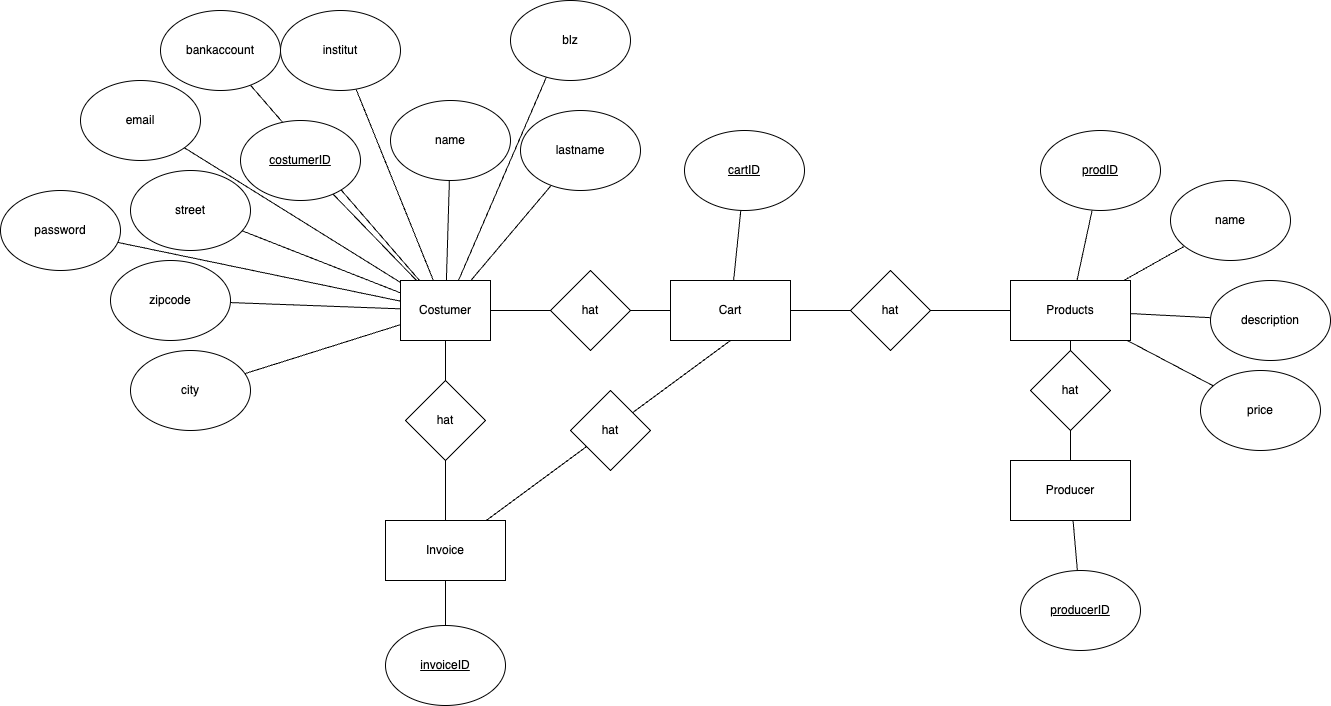

The diagram above was exported from draw.io. Its source (the exported page's mxGraphModel, read from the mxfile embedded in the PNG):
<mxGraphModel dx="2232" dy="2168" grid="1" gridSize="10" guides="1" tooltips="1" connect="1" arrows="1" fold="1" page="1" pageScale="1" pageWidth="827" pageHeight="1169" math="0" shadow="0">
  <root>
    <mxCell id="0" />
    <mxCell id="1" parent="0" />
    <mxCell id="LjwNfvd0iTFYYI4z81td-7" style="edgeStyle=orthogonalEdgeStyle;rounded=0;orthogonalLoop=1;jettySize=auto;html=1;entryX=0;entryY=0.5;entryDx=0;entryDy=0;endArrow=none;endFill=0;" edge="1" parent="1" source="LjwNfvd0iTFYYI4z81td-4" target="LjwNfvd0iTFYYI4z81td-5">
      <mxGeometry relative="1" as="geometry" />
    </mxCell>
    <mxCell id="LjwNfvd0iTFYYI4z81td-10" style="rounded=0;orthogonalLoop=1;jettySize=auto;html=1;endArrow=none;endFill=0;" edge="1" parent="1" source="LjwNfvd0iTFYYI4z81td-4" target="LjwNfvd0iTFYYI4z81td-9">
      <mxGeometry relative="1" as="geometry" />
    </mxCell>
    <mxCell id="LjwNfvd0iTFYYI4z81td-19" style="edgeStyle=none;rounded=0;orthogonalLoop=1;jettySize=auto;html=1;endArrow=none;endFill=0;" edge="1" parent="1" source="LjwNfvd0iTFYYI4z81td-4" target="LjwNfvd0iTFYYI4z81td-11">
      <mxGeometry relative="1" as="geometry" />
    </mxCell>
    <mxCell id="LjwNfvd0iTFYYI4z81td-20" style="edgeStyle=none;rounded=0;orthogonalLoop=1;jettySize=auto;html=1;endArrow=none;endFill=0;" edge="1" parent="1" source="LjwNfvd0iTFYYI4z81td-4" target="LjwNfvd0iTFYYI4z81td-12">
      <mxGeometry relative="1" as="geometry" />
    </mxCell>
    <mxCell id="LjwNfvd0iTFYYI4z81td-21" style="edgeStyle=none;rounded=0;orthogonalLoop=1;jettySize=auto;html=1;endArrow=none;endFill=0;" edge="1" parent="1" source="LjwNfvd0iTFYYI4z81td-4" target="LjwNfvd0iTFYYI4z81td-13">
      <mxGeometry relative="1" as="geometry" />
    </mxCell>
    <mxCell id="LjwNfvd0iTFYYI4z81td-22" style="edgeStyle=none;rounded=0;orthogonalLoop=1;jettySize=auto;html=1;endArrow=none;endFill=0;" edge="1" parent="1" source="LjwNfvd0iTFYYI4z81td-4" target="LjwNfvd0iTFYYI4z81td-14">
      <mxGeometry relative="1" as="geometry" />
    </mxCell>
    <mxCell id="LjwNfvd0iTFYYI4z81td-23" style="edgeStyle=none;rounded=0;orthogonalLoop=1;jettySize=auto;html=1;endArrow=none;endFill=0;" edge="1" parent="1" source="LjwNfvd0iTFYYI4z81td-4" target="LjwNfvd0iTFYYI4z81td-15">
      <mxGeometry relative="1" as="geometry" />
    </mxCell>
    <mxCell id="LjwNfvd0iTFYYI4z81td-24" style="edgeStyle=none;rounded=0;orthogonalLoop=1;jettySize=auto;html=1;endArrow=none;endFill=0;" edge="1" parent="1" source="LjwNfvd0iTFYYI4z81td-4" target="LjwNfvd0iTFYYI4z81td-16">
      <mxGeometry relative="1" as="geometry" />
    </mxCell>
    <mxCell id="LjwNfvd0iTFYYI4z81td-25" style="edgeStyle=none;rounded=0;orthogonalLoop=1;jettySize=auto;html=1;entryX=0.57;entryY=0.018;entryDx=0;entryDy=0;entryPerimeter=0;endArrow=none;endFill=0;" edge="1" parent="1" source="LjwNfvd0iTFYYI4z81td-4" target="LjwNfvd0iTFYYI4z81td-17">
      <mxGeometry relative="1" as="geometry" />
    </mxCell>
    <mxCell id="LjwNfvd0iTFYYI4z81td-26" style="edgeStyle=none;rounded=0;orthogonalLoop=1;jettySize=auto;html=1;endArrow=none;endFill=0;" edge="1" parent="1" source="LjwNfvd0iTFYYI4z81td-4" target="LjwNfvd0iTFYYI4z81td-18">
      <mxGeometry relative="1" as="geometry" />
    </mxCell>
    <mxCell id="LjwNfvd0iTFYYI4z81td-30" style="edgeStyle=none;rounded=0;orthogonalLoop=1;jettySize=auto;html=1;endArrow=none;endFill=0;" edge="1" parent="1" source="LjwNfvd0iTFYYI4z81td-4" target="LjwNfvd0iTFYYI4z81td-28">
      <mxGeometry relative="1" as="geometry" />
    </mxCell>
    <mxCell id="LjwNfvd0iTFYYI4z81td-31" style="edgeStyle=none;rounded=0;orthogonalLoop=1;jettySize=auto;html=1;endArrow=none;endFill=0;" edge="1" parent="1" source="LjwNfvd0iTFYYI4z81td-4" target="LjwNfvd0iTFYYI4z81td-29">
      <mxGeometry relative="1" as="geometry" />
    </mxCell>
    <mxCell id="LjwNfvd0iTFYYI4z81td-51" value="" style="edgeStyle=none;rounded=0;orthogonalLoop=1;jettySize=auto;html=1;endArrow=none;endFill=0;" edge="1" parent="1" source="LjwNfvd0iTFYYI4z81td-4" target="LjwNfvd0iTFYYI4z81td-50">
      <mxGeometry relative="1" as="geometry" />
    </mxCell>
    <mxCell id="LjwNfvd0iTFYYI4z81td-4" value="Costumer" style="rounded=0;whiteSpace=wrap;html=1;" vertex="1" parent="1">
      <mxGeometry x="70" y="200" width="90" height="60" as="geometry" />
    </mxCell>
    <mxCell id="LjwNfvd0iTFYYI4z81td-33" style="edgeStyle=none;rounded=0;orthogonalLoop=1;jettySize=auto;html=1;endArrow=none;endFill=0;" edge="1" parent="1" source="LjwNfvd0iTFYYI4z81td-5" target="LjwNfvd0iTFYYI4z81td-32">
      <mxGeometry relative="1" as="geometry" />
    </mxCell>
    <mxCell id="LjwNfvd0iTFYYI4z81td-34" style="edgeStyle=none;rounded=0;orthogonalLoop=1;jettySize=auto;html=1;entryX=0;entryY=0.5;entryDx=0;entryDy=0;endArrow=none;endFill=0;" edge="1" parent="1" source="LjwNfvd0iTFYYI4z81td-5" target="LjwNfvd0iTFYYI4z81td-6">
      <mxGeometry relative="1" as="geometry" />
    </mxCell>
    <mxCell id="LjwNfvd0iTFYYI4z81td-5" value="Cart" style="rounded=0;whiteSpace=wrap;html=1;" vertex="1" parent="1">
      <mxGeometry x="340" y="200" width="120" height="60" as="geometry" />
    </mxCell>
    <mxCell id="LjwNfvd0iTFYYI4z81td-36" style="edgeStyle=none;rounded=0;orthogonalLoop=1;jettySize=auto;html=1;endArrow=none;endFill=0;" edge="1" parent="1" source="LjwNfvd0iTFYYI4z81td-6" target="LjwNfvd0iTFYYI4z81td-35">
      <mxGeometry relative="1" as="geometry" />
    </mxCell>
    <mxCell id="LjwNfvd0iTFYYI4z81td-38" style="edgeStyle=none;rounded=0;orthogonalLoop=1;jettySize=auto;html=1;endArrow=none;endFill=0;" edge="1" parent="1" source="LjwNfvd0iTFYYI4z81td-6" target="LjwNfvd0iTFYYI4z81td-37">
      <mxGeometry relative="1" as="geometry" />
    </mxCell>
    <mxCell id="LjwNfvd0iTFYYI4z81td-40" style="edgeStyle=none;rounded=0;orthogonalLoop=1;jettySize=auto;html=1;endArrow=none;endFill=0;" edge="1" parent="1" source="LjwNfvd0iTFYYI4z81td-6" target="LjwNfvd0iTFYYI4z81td-39">
      <mxGeometry relative="1" as="geometry" />
    </mxCell>
    <mxCell id="LjwNfvd0iTFYYI4z81td-42" style="edgeStyle=none;rounded=0;orthogonalLoop=1;jettySize=auto;html=1;endArrow=none;endFill=0;" edge="1" parent="1" source="LjwNfvd0iTFYYI4z81td-6" target="LjwNfvd0iTFYYI4z81td-41">
      <mxGeometry relative="1" as="geometry" />
    </mxCell>
    <mxCell id="LjwNfvd0iTFYYI4z81td-44" style="edgeStyle=none;rounded=0;orthogonalLoop=1;jettySize=auto;html=1;endArrow=none;endFill=0;" edge="1" parent="1" source="LjwNfvd0iTFYYI4z81td-6" target="LjwNfvd0iTFYYI4z81td-43">
      <mxGeometry relative="1" as="geometry" />
    </mxCell>
    <mxCell id="LjwNfvd0iTFYYI4z81td-6" value="Products" style="rounded=0;whiteSpace=wrap;html=1;" vertex="1" parent="1">
      <mxGeometry x="680" y="200" width="120" height="60" as="geometry" />
    </mxCell>
    <mxCell id="LjwNfvd0iTFYYI4z81td-8" value="hat" style="rhombus;whiteSpace=wrap;html=1;" vertex="1" parent="1">
      <mxGeometry x="220" y="190" width="80" height="80" as="geometry" />
    </mxCell>
    <mxCell id="LjwNfvd0iTFYYI4z81td-9" value="&lt;u&gt;costumerID&lt;/u&gt;" style="ellipse;whiteSpace=wrap;html=1;" vertex="1" parent="1">
      <mxGeometry x="-90" y="40" width="120" height="80" as="geometry" />
    </mxCell>
    <mxCell id="LjwNfvd0iTFYYI4z81td-11" value="name" style="ellipse;whiteSpace=wrap;html=1;" vertex="1" parent="1">
      <mxGeometry x="60" y="20" width="120" height="80" as="geometry" />
    </mxCell>
    <mxCell id="LjwNfvd0iTFYYI4z81td-12" value="lastname" style="ellipse;whiteSpace=wrap;html=1;" vertex="1" parent="1">
      <mxGeometry x="190" y="30" width="120" height="80" as="geometry" />
    </mxCell>
    <mxCell id="LjwNfvd0iTFYYI4z81td-13" value="street" style="ellipse;whiteSpace=wrap;html=1;" vertex="1" parent="1">
      <mxGeometry x="-200" y="90" width="120" height="80" as="geometry" />
    </mxCell>
    <mxCell id="LjwNfvd0iTFYYI4z81td-14" value="zipcode" style="ellipse;whiteSpace=wrap;html=1;" vertex="1" parent="1">
      <mxGeometry x="-220" y="180" width="120" height="80" as="geometry" />
    </mxCell>
    <mxCell id="LjwNfvd0iTFYYI4z81td-15" value="city" style="ellipse;whiteSpace=wrap;html=1;" vertex="1" parent="1">
      <mxGeometry x="-200" y="270" width="120" height="80" as="geometry" />
    </mxCell>
    <mxCell id="LjwNfvd0iTFYYI4z81td-16" value="bankaccount" style="ellipse;whiteSpace=wrap;html=1;" vertex="1" parent="1">
      <mxGeometry x="-170" y="-70" width="120" height="80" as="geometry" />
    </mxCell>
    <mxCell id="LjwNfvd0iTFYYI4z81td-17" value="blz" style="ellipse;whiteSpace=wrap;html=1;" vertex="1" parent="1">
      <mxGeometry x="180" y="-80" width="120" height="80" as="geometry" />
    </mxCell>
    <mxCell id="LjwNfvd0iTFYYI4z81td-18" value="institut" style="ellipse;whiteSpace=wrap;html=1;" vertex="1" parent="1">
      <mxGeometry x="-50" y="-70" width="120" height="80" as="geometry" />
    </mxCell>
    <mxCell id="LjwNfvd0iTFYYI4z81td-28" value="email" style="ellipse;whiteSpace=wrap;html=1;" vertex="1" parent="1">
      <mxGeometry x="-250" width="120" height="80" as="geometry" />
    </mxCell>
    <mxCell id="LjwNfvd0iTFYYI4z81td-29" value="password" style="ellipse;whiteSpace=wrap;html=1;" vertex="1" parent="1">
      <mxGeometry x="-330" y="110" width="120" height="80" as="geometry" />
    </mxCell>
    <mxCell id="LjwNfvd0iTFYYI4z81td-32" value="&lt;u&gt;cartID&lt;/u&gt;" style="ellipse;whiteSpace=wrap;html=1;" vertex="1" parent="1">
      <mxGeometry x="354" y="50" width="120" height="80" as="geometry" />
    </mxCell>
    <mxCell id="LjwNfvd0iTFYYI4z81td-35" value="&lt;u&gt;prodID&lt;/u&gt;" style="ellipse;whiteSpace=wrap;html=1;" vertex="1" parent="1">
      <mxGeometry x="710" y="50" width="120" height="80" as="geometry" />
    </mxCell>
    <mxCell id="LjwNfvd0iTFYYI4z81td-37" value="name" style="ellipse;whiteSpace=wrap;html=1;" vertex="1" parent="1">
      <mxGeometry x="840" y="100" width="120" height="80" as="geometry" />
    </mxCell>
    <mxCell id="LjwNfvd0iTFYYI4z81td-39" value="description" style="ellipse;whiteSpace=wrap;html=1;" vertex="1" parent="1">
      <mxGeometry x="880" y="200" width="120" height="80" as="geometry" />
    </mxCell>
    <mxCell id="LjwNfvd0iTFYYI4z81td-41" value="price" style="ellipse;whiteSpace=wrap;html=1;" vertex="1" parent="1">
      <mxGeometry x="870" y="290" width="120" height="80" as="geometry" />
    </mxCell>
    <mxCell id="LjwNfvd0iTFYYI4z81td-46" style="edgeStyle=none;rounded=0;orthogonalLoop=1;jettySize=auto;html=1;endArrow=none;endFill=0;" edge="1" parent="1" source="LjwNfvd0iTFYYI4z81td-43" target="LjwNfvd0iTFYYI4z81td-45">
      <mxGeometry relative="1" as="geometry" />
    </mxCell>
    <mxCell id="LjwNfvd0iTFYYI4z81td-43" value="Producer" style="rounded=0;whiteSpace=wrap;html=1;" vertex="1" parent="1">
      <mxGeometry x="680" y="380" width="120" height="60" as="geometry" />
    </mxCell>
    <mxCell id="LjwNfvd0iTFYYI4z81td-45" value="&lt;u&gt;producerID&lt;/u&gt;" style="ellipse;whiteSpace=wrap;html=1;" vertex="1" parent="1">
      <mxGeometry x="690" y="490" width="120" height="80" as="geometry" />
    </mxCell>
    <mxCell id="LjwNfvd0iTFYYI4z81td-47" value="hat" style="rhombus;whiteSpace=wrap;html=1;" vertex="1" parent="1">
      <mxGeometry x="520" y="190" width="80" height="80" as="geometry" />
    </mxCell>
    <mxCell id="LjwNfvd0iTFYYI4z81td-48" value="hat" style="rhombus;whiteSpace=wrap;html=1;" vertex="1" parent="1">
      <mxGeometry x="700" y="270" width="80" height="80" as="geometry" />
    </mxCell>
    <mxCell id="LjwNfvd0iTFYYI4z81td-54" style="edgeStyle=none;rounded=0;orthogonalLoop=1;jettySize=auto;html=1;endArrow=none;endFill=0;" edge="1" parent="1" source="LjwNfvd0iTFYYI4z81td-49" target="LjwNfvd0iTFYYI4z81td-53">
      <mxGeometry relative="1" as="geometry" />
    </mxCell>
    <mxCell id="LjwNfvd0iTFYYI4z81td-55" style="edgeStyle=none;rounded=0;orthogonalLoop=1;jettySize=auto;html=1;entryX=0.5;entryY=1;entryDx=0;entryDy=0;endArrow=none;endFill=0;" edge="1" parent="1" source="LjwNfvd0iTFYYI4z81td-49" target="LjwNfvd0iTFYYI4z81td-5">
      <mxGeometry relative="1" as="geometry" />
    </mxCell>
    <mxCell id="LjwNfvd0iTFYYI4z81td-49" value="Invoice" style="rounded=0;whiteSpace=wrap;html=1;" vertex="1" parent="1">
      <mxGeometry x="55" y="440" width="120" height="60" as="geometry" />
    </mxCell>
    <mxCell id="LjwNfvd0iTFYYI4z81td-52" style="edgeStyle=none;rounded=0;orthogonalLoop=1;jettySize=auto;html=1;endArrow=none;endFill=0;" edge="1" parent="1" source="LjwNfvd0iTFYYI4z81td-50" target="LjwNfvd0iTFYYI4z81td-49">
      <mxGeometry relative="1" as="geometry" />
    </mxCell>
    <mxCell id="LjwNfvd0iTFYYI4z81td-50" value="hat" style="rhombus;whiteSpace=wrap;html=1;rounded=0;" vertex="1" parent="1">
      <mxGeometry x="75" y="300" width="80" height="80" as="geometry" />
    </mxCell>
    <mxCell id="LjwNfvd0iTFYYI4z81td-53" value="&lt;u&gt;invoiceID&lt;/u&gt;" style="ellipse;whiteSpace=wrap;html=1;" vertex="1" parent="1">
      <mxGeometry x="55" y="545" width="120" height="80" as="geometry" />
    </mxCell>
    <mxCell id="LjwNfvd0iTFYYI4z81td-56" value="hat" style="rhombus;whiteSpace=wrap;html=1;" vertex="1" parent="1">
      <mxGeometry x="240" y="310" width="80" height="80" as="geometry" />
    </mxCell>
  </root>
</mxGraphModel>